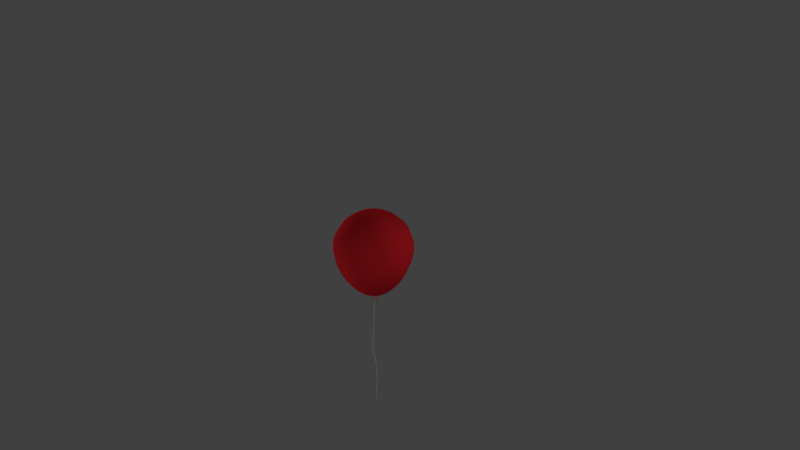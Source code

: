 # Source: balloon.blend  (saved by Blender 2.74.0; exported with 4.5.12 LTS)
import bpy
from mathutils import Matrix  # noqa: F401  (used for matrix-valued properties, if any)

bpy.ops.wm.read_factory_settings(use_empty=True)
scene = bpy.context.scene
scene.name = 'Scene'

# ---- collections
col_collection_1 = bpy.data.collections.new('Collection 1'); scene.collection.children.link(col_collection_1)

# ---- materials (node trees are filled in below, after node groups)
mat_balloon_string = bpy.data.materials.new('balloon_string')
mat_balloon_string.alpha_threshold = 0.0
mat_balloon_string.use_transparent_shadow = False
mat_balloon_string.roughness = 0.5
mat_balloon_string.specular_intensity = 0.0
mat_balloon = bpy.data.materials.new('balloon')
mat_balloon.alpha_threshold = 0.0
mat_balloon.use_transparent_shadow = False
mat_balloon.diffuse_color = (0.8, 0.02107, 0.03033, 1.0)
mat_balloon.roughness = 0.5
mat_balloon.specular_intensity = 0.3

# ---- material node trees

# ---- world
world_world = bpy.data.worlds.new('World'); scene.world = world_world
world_world.color = (0.05088, 0.05088, 0.05088)
world_world.use_sun_shadow = False
world_world.sun_shadow_jitter_overblur = 0.0
world_world.cycles.sampling_method = 'MANUAL'
world_world.cycles.sample_map_resolution = 256

# ---- cameras
cam_camera = bpy.data.cameras.new('Camera')
cam_camera.clip_end = 100.0
cam_camera.lens = 35.0
cam_camera.sensor_width = 32.0
cam_camera.sensor_height = 18.0
cam_camera.ortho_scale = 7.314
cam_camera.dof.focus_distance = 0.0
cam_camera.dof.aperture_fstop = 128.0

# ---- lights
light_lamp_002 = bpy.data.lights.new('Lamp.002', 'POINT')
light_lamp_002.transmission_factor = 0.0
light_lamp_002.cutoff_distance = 30.0
light_lamp_002.energy = 100.0
light_lamp_002.shadow_buffer_clip_start = 1.001
light_lamp_002.shadow_soft_size = 0.1
light_lamp_002.shadow_maximum_resolution = 0.006
light_lamp_002.use_absolute_resolution = True
light_lamp_002.cycles.use_multiple_importance_sampling = False
light_lamp_001 = bpy.data.lights.new('Lamp.001', 'POINT')
light_lamp_001.transmission_factor = 0.0
light_lamp_001.cutoff_distance = 30.0
light_lamp_001.energy = 100.0
light_lamp_001.shadow_buffer_clip_start = 1.001
light_lamp_001.shadow_soft_size = 0.1
light_lamp_001.shadow_maximum_resolution = 0.006
light_lamp_001.use_absolute_resolution = True
light_lamp_001.cycles.use_multiple_importance_sampling = False
light_lamp = bpy.data.lights.new('Lamp', 'POINT')
light_lamp.transmission_factor = 0.0
light_lamp.cutoff_distance = 30.0
light_lamp.energy = 100.0
light_lamp.shadow_buffer_clip_start = 1.001
light_lamp.shadow_soft_size = 0.1
light_lamp.shadow_maximum_resolution = 0.006
light_lamp.use_absolute_resolution = True
light_lamp.cycles.use_multiple_importance_sampling = False

# ---- meshes
me_sphere_001 = bpy.data.meshes.new('Sphere.001')
me_sphere_001.from_pydata([(-0.001481, -0.009966, -0.6064), (-0.005182, -0.00864, -0.6064), (-0.008094, -0.005999, -0.6064), (-0.009773, -0.002445, -0.6064), (-0.009965, 0.001481, -0.6064), (-0.00864, 0.005182, -0.6064), (-0.005999, 0.008094, -0.6064), (-0.002445, 0.009773, -0.6064), (0.001481, 0.009965, -0.6064), (0.005182, 0.00864, -0.6064), (0.008094, 0.005999, -0.6064), (0.009774, 0.002445, -0.6064), (0.009965, -0.001481, -0.6064), (0.00864, -0.005182, -0.6064), (0.005999, -0.008094, -0.6064), (0.002445, -0.009774, -0.6064), (0.009579, -0.003072, -0.6166), (0.007671, -0.006512, -0.6165), (0.004595, -0.00896, -0.6165), (0.0008169, -0.01004, -0.6165), (-0.003086, -0.009588, -0.6165), (-0.006517, -0.00767, -0.6165), (-0.008955, -0.004583, -0.6165), (-0.01003, -0.0008011, -0.6166), (-0.009574, 0.003098, -0.6166), (-0.007662, 0.006525, -0.6166), (-0.004585, 0.008962, -0.6165), (-0.0008145, 0.01004, -0.6165), (0.003079, 0.009586, -0.6165), (0.006507, 0.007678, -0.6165), (0.008948, 0.004605, -0.6166), (0.01003, 0.0008316, -0.6166), (0.01231, -0.006145, -0.6297), (0.01041, -0.009585, -0.6297), (0.007329, -0.01203, -0.6296), (0.01544, -0.008965, -0.641), (0.01354, -0.01241, -0.641), (0.01046, -0.01485, -0.6409), (0.01747, -0.01139, -0.6514), (0.01556, -0.01483, -0.6514), (0.01248, -0.01728, -0.6514), (0.02013, -0.01401, -0.6623), (0.01822, -0.01745, -0.6623), (0.01515, -0.0199, -0.6622), (0.02443, -0.01578, -0.6752), (0.02252, -0.01922, -0.6752), (0.01944, -0.02166, -0.6752), (0.02443, -0.0157, -0.6862), (0.02252, -0.01913, -0.6862), (0.01944, -0.02157, -0.6862), (0.01596, -0.01359, -0.7067), (0.01406, -0.01702, -0.7067), (0.01098, -0.01946, -0.7067), (0.01451, -0.01559, -0.7302), (0.0126, -0.01901, -0.7302), (0.009521, -0.02144, -0.7302), (0.01633, -0.01969, -0.7589), (0.01442, -0.0231, -0.7589), (0.01134, -0.02552, -0.7589), (0.01288, -0.0203, -0.7855), (0.01097, -0.0237, -0.7855), (0.007898, -0.02611, -0.7855), (0.001224, -0.01716, -0.8284), (-0.000684, -0.02055, -0.8284), (-0.00376, -0.02298, -0.8284), (0.00344, -0.02077, -0.8653), (0.001532, -0.02414, -0.8653), (-0.001544, -0.02656, -0.8653), (0.01127, -0.0279, -0.9277), (0.00936, -0.03129, -0.9277), (0.006284, -0.03367, -0.9277), (0.0009145, -0.02364, -0.9932), (-0.0009932, -0.02702, -0.9932), (-0.00407, -0.02938, -0.9932), (-0.04165, 0.004337, -1.231), (-0.04356, 0.001124, -1.231), (-0.04664, -0.001365, -1.231), (-0.05148, -0.03011, -1.427), (-0.05978, 0.0461, -1.748), (-0.06169, 0.04281, -1.748), (-0.06476, 0.04039, -1.748), (-0.03376, 0.03813, -1.928), (-0.03567, 0.03476, -1.928), (-0.03875, 0.03238, -1.928), (-0.06005, 0.04526, -2.202), (-0.06196, 0.04185, -2.202), (-0.06504, 0.03938, -2.202), (-0.04169, 0.01835, -2.355), (-0.0436, 0.01491, -2.355), (-0.04667, 0.01247, -2.355), (-0.05456, -0.03255, -1.427), (-0.04958, -0.02669, -1.427), (-0.002374, -0.008176, -0.6064), (-0.005323, -0.006645, -0.6064), (-0.007459, -0.004103, -0.6064), (-0.00846, -0.0009369, -0.6064), (-0.008174, 0.002371, -0.6064), (-0.006645, 0.005319, -0.6064), (-0.004103, 0.007458, -0.6064), (-0.0009371, 0.008459, -0.6064), (0.002371, 0.008174, -0.6064), (0.005319, 0.006644, -0.6064), (0.007457, 0.004103, -0.6064), (0.008459, 0.0009377, -0.6064), (0.008174, -0.002371, -0.6064), (0.006645, -0.00532, -0.6064), (0.004103, -0.007459, -0.6064), (0.0009361, -0.008461, -0.6064), (0.008174, -0.001667, -0.6168), (0.0066, -0.004868, -0.617), (0.004332, -0.006996, -0.6168), (0.001825, -0.008313, -0.6165), (-0.001493, -0.008379, -0.6165), (-0.004582, -0.007164, -0.6165), (-0.006973, -0.004855, -0.6165), (-0.008302, -0.00181, -0.6165), (-0.008366, 0.001505, -0.6165), (-0.007156, 0.00459, -0.6165), (-0.004857, 0.00698, -0.6165), (-0.001825, 0.008311, -0.6165), (0.001485, 0.008379, -0.6165), (0.004572, 0.007171, -0.6165), (0.006967, 0.004876, -0.6165), (0.0083, 0.00184, -0.6165), (0.01068, -0.005239, -0.6305), (0.00899, -0.008383, -0.6305), (0.00617, -0.01058, -0.6305), (0.01381, -0.008059, -0.6418), (0.01211, -0.01121, -0.6418), (0.009299, -0.0134, -0.6418), (0.01582, -0.01047, -0.6522), (0.01413, -0.01362, -0.6523), (0.01132, -0.01581, -0.6523), (0.01851, -0.01311, -0.6631), (0.01682, -0.01624, -0.6631), (0.01398, -0.01844, -0.6631), (0.02271, -0.01483, -0.6756), (0.02101, -0.01795, -0.6756), (0.01822, -0.02012, -0.6756), (0.02272, -0.01475, -0.6857), (0.02101, -0.01788, -0.6857), (0.01823, -0.02004, -0.6857), (0.01427, -0.01265, -0.7061), (0.01257, -0.01574, -0.7062), (0.00975, -0.01791, -0.7063), (0.01276, -0.01462, -0.7304), (0.01108, -0.01771, -0.7304), (0.008288, -0.01988, -0.7305), (0.01458, -0.01871, -0.7589), (0.0129, -0.02181, -0.7589), (0.01011, -0.02395, -0.759), (0.01118, -0.01934, -0.785), (0.009482, -0.02242, -0.785), (0.00668, -0.02457, -0.7851), (-0.0005091, -0.01618, -0.8282), (-0.00219, -0.01924, -0.8282), (-0.004997, -0.02141, -0.8283), (0.001719, -0.0198, -0.8656), (3.728e-05, -0.02285, -0.8656), (-0.002764, -0.02501, -0.8656), (0.009527, -0.02692, -0.9277), (0.007842, -0.02999, -0.9277), (0.005057, -0.03209, -0.9277), (-0.0007793, -0.02267, -0.9927), (-0.002467, -0.02573, -0.9927), (-0.005275, -0.02784, -0.9927), (-0.04338, 0.005332, -1.23), (-0.04508, 0.002413, -1.231), (-0.04788, 0.0001984, -1.231), (-0.05297, -0.02878, -1.427), (-0.06151, 0.04709, -1.748), (-0.06321, 0.04411, -1.748), (-0.066, 0.04196, -1.748), (-0.0355, 0.03912, -1.928), (-0.0372, 0.03606, -1.928), (-0.03998, 0.03396, -1.928), (-0.0618, 0.04624, -2.202), (-0.06348, 0.04314, -2.202), (-0.06628, 0.04094, -2.202), (-0.04339, 0.0193, -2.356), (-0.04507, 0.01618, -2.356), (-0.04788, 0.01398, -2.356), (-0.0558, -0.03098, -1.427), (-0.05131, -0.0257, -1.427)], [], [(14, 15, 31, 30), (3, 4, 20, 19), (5, 6, 22, 21), (7, 8, 24, 23), (9, 10, 26, 25), (11, 12, 28, 27), (0, 1, 17, 16), (13, 14, 30, 29), (2, 3, 19, 18), (15, 0, 16, 31), (4, 5, 21, 20), (6, 7, 23, 22), (8, 9, 25, 24), (10, 11, 27, 26), (12, 13, 29, 28), (1, 2, 18, 17), (32, 33, 36, 35), (33, 34, 37, 36), (35, 36, 39, 38), (36, 37, 40, 39), (38, 39, 42, 41), (39, 40, 43, 42), (41, 42, 45, 44), (42, 43, 46, 45), (44, 45, 48, 47), (45, 46, 49, 48), (47, 48, 51, 50), (48, 49, 52, 51), (50, 51, 54, 53), (51, 52, 55, 54), (53, 54, 57, 56), (54, 55, 58, 57), (56, 57, 60, 59), (57, 58, 61, 60), (59, 60, 63, 62), (60, 61, 64, 63), (62, 63, 66, 65), (63, 64, 67, 66), (65, 66, 69, 68), (66, 67, 70, 69), (68, 69, 72, 71), (69, 70, 73, 72), (71, 72, 75, 74), (72, 73, 76, 75), (78, 79, 82, 81), (79, 80, 83, 82), (81, 82, 85, 84), (82, 83, 86, 85), (84, 85, 88, 87), (85, 86, 89, 88), (16, 17, 33, 32), (17, 18, 34, 33), (74, 75, 77, 91), (75, 76, 90, 77), (91, 77, 79, 78), (77, 90, 80, 79), (122, 123, 107, 106), (111, 112, 96, 95), (113, 114, 98, 97), (115, 116, 100, 99), (117, 118, 102, 101), (119, 120, 104, 103), (108, 109, 93, 92), (121, 122, 106, 105), (110, 111, 95, 94), (123, 108, 92, 107), (112, 113, 97, 96), (114, 115, 99, 98), (116, 117, 101, 100), (118, 119, 103, 102), (120, 121, 105, 104), (109, 110, 94, 93), (127, 128, 125, 124), (128, 129, 126, 125), (130, 131, 128, 127), (131, 132, 129, 128), (133, 134, 131, 130), (134, 135, 132, 131), (136, 137, 134, 133), (137, 138, 135, 134), (139, 140, 137, 136), (140, 141, 138, 137), (142, 143, 140, 139), (143, 144, 141, 140), (145, 146, 143, 142), (146, 147, 144, 143), (148, 149, 146, 145), (149, 150, 147, 146), (151, 152, 149, 148), (152, 153, 150, 149), (154, 155, 152, 151), (155, 156, 153, 152), (157, 158, 155, 154), (158, 159, 156, 155), (160, 161, 158, 157), (161, 162, 159, 158), (163, 164, 161, 160), (164, 165, 162, 161), (166, 167, 164, 163), (167, 168, 165, 164), (173, 174, 171, 170), (174, 175, 172, 171), (176, 177, 174, 173), (177, 178, 175, 174), (179, 180, 177, 176), (180, 181, 178, 177), (124, 125, 109, 108), (125, 126, 110, 109), (183, 169, 167, 166), (169, 182, 168, 167), (170, 171, 169, 183), (171, 172, 182, 169), (0, 15, 107, 92), (15, 14, 106, 107), (14, 13, 105, 106), (13, 12, 104, 105), (12, 11, 103, 104), (11, 10, 102, 103), (10, 9, 101, 102), (9, 8, 100, 101), (8, 7, 99, 100), (7, 6, 98, 99), (6, 5, 97, 98), (5, 4, 96, 97), (4, 3, 95, 96), (3, 2, 94, 95), (2, 1, 93, 94), (1, 0, 92, 93), (31, 16, 108, 123), (30, 31, 123, 122), (29, 30, 122, 121), (28, 29, 121, 120), (27, 28, 120, 119), (26, 27, 119, 118), (25, 26, 118, 117), (24, 25, 117, 116), (23, 24, 116, 115), (22, 23, 115, 114), (21, 22, 114, 113), (20, 21, 113, 112), (19, 20, 112, 111), (18, 19, 111, 110), (32, 35, 127, 124), (37, 34, 126, 129), (35, 38, 130, 127), (40, 37, 129, 132), (38, 41, 133, 130), (43, 40, 132, 135), (41, 44, 136, 133), (46, 43, 135, 138), (44, 47, 139, 136), (49, 46, 138, 141), (47, 50, 142, 139), (52, 49, 141, 144), (50, 53, 145, 142), (55, 52, 144, 147), (53, 56, 148, 145), (58, 55, 147, 150), (56, 59, 151, 148), (61, 58, 150, 153), (59, 62, 154, 151), (64, 61, 153, 156), (62, 65, 157, 154), (67, 64, 156, 159), (65, 68, 160, 157), (70, 67, 159, 162), (68, 71, 163, 160), (73, 70, 162, 165), (71, 74, 166, 163), (76, 73, 165, 168), (91, 78, 170, 183), (80, 90, 182, 172), (78, 81, 173, 170), (83, 80, 172, 175), (81, 84, 176, 173), (86, 83, 175, 178), (88, 89, 181, 180), (87, 88, 180, 179), (84, 87, 179, 176), (89, 86, 178, 181), (16, 32, 124, 108), (34, 18, 110, 126), (74, 91, 183, 166), (90, 76, 168, 182)])
me_sphere_001.polygons.foreach_set('use_smooth', [True] * 184)
me_sphere_001.materials.append(mat_balloon_string)
me_sphere_001.use_remesh_preserve_volume = False
me_sphere_001.use_remesh_preserve_attributes = False
me_sphere_001.use_mirror_vertex_groups = False
me_sphere_001.update()
me_sphere = bpy.data.meshes.new('Sphere')
me_sphere.from_pydata([(-0.1146, -8.997e-10, 0.5835), (-0.2262, -1.247e-09, 0.5459), (-0.3283, -1.553e-09, 0.4832), (-0.4145, -1.771e-09, 0.3994), (-0.48, -1.863e-09, 0.2997), (-0.5183, -1.856e-09, 0.1848), (-0.5223, -1.785e-09, 0.05633), (-0.4971, -1.641e-09, -0.0714), (-0.4514, -1.439e-09, -0.1895), (-0.394, -1.206e-09, -0.2948), (-0.3306, -1.004e-09, -0.3851), (-0.2641, -9.094e-10, -0.4569), (-0.1975, -9.045e-10, -0.5113), (-0.1318, -9.547e-10, -0.55), (-0.06644, -9.784e-10, -0.5729), (-0.1058, 0.04384, 0.5835), (-0.209, 0.08657, 0.5459), (-0.3033, 0.1256, 0.4832), (-0.383, 0.1586, 0.3994), (-0.4434, 0.1837, 0.2997), (-0.4789, 0.1984, 0.1848), (-0.4826, 0.1999, 0.05633), (-0.4593, 0.1902, -0.0714), (-0.4171, 0.1728, -0.1895), (-0.364, 0.1508, -0.2948), (-0.3054, 0.1265, -0.3851), (-0.244, 0.1011, -0.4569), (-0.1825, 0.07558, -0.5113), (-0.1218, 0.05044, -0.55), (-0.06138, 0.02542, -0.5729), (-0.08101, 0.08101, 0.5835), (-0.16, 0.16, 0.5459), (-0.2321, 0.2321, 0.4832), (-0.2931, 0.2931, 0.3994), (-0.3394, 0.3394, 0.2997), (-0.3665, 0.3665, 0.1848), (-0.3694, 0.3694, 0.05633), (-0.3515, 0.3515, -0.0714), (-0.3192, 0.3192, -0.1895), (-0.2786, 0.2786, -0.2948), (-0.2338, 0.2338, -0.3851), (-0.1867, 0.1867, -0.4569), (-0.1397, 0.1397, -0.5113), (-0.0932, 0.0932, -0.55), (-0.04698, 0.04698, -0.5729), (-0.04384, 0.1058, 0.5835), (-0.08657, 0.209, 0.5459), (-0.1256, 0.3033, 0.4832), (-0.1586, 0.383, 0.3994), (-0.1837, 0.4434, 0.2997), (-0.1984, 0.4789, 0.1848), (-0.1999, 0.4826, 0.05633), (-0.1902, 0.4593, -0.0714), (-0.1728, 0.4171, -0.1895), (-0.1508, 0.364, -0.2948), (-0.1265, 0.3054, -0.3851), (-0.1011, 0.244, -0.4569), (-0.07558, 0.1825, -0.5113), (-0.05044, 0.1218, -0.55), (-0.02542, 0.06138, -0.5729), (1.786e-07, 0.1146, 0.5835), (2.009e-07, 0.2262, 0.5459), (2.012e-07, 0.3283, 0.4832), (2.095e-07, 0.4145, 0.3994), (2.17e-07, 0.48, 0.2997), (1.984e-07, 0.5183, 0.1848), (1.958e-07, 0.5223, 0.05633), (2.224e-07, 0.4971, -0.0714), (1.893e-07, 0.4514, -0.1895), (2.119e-07, 0.394, -0.2948), (1.958e-07, 0.3306, -0.3851), (1.877e-07, 0.2641, -0.4569), (1.804e-07, 0.1975, -0.5113), (1.849e-07, 0.1318, -0.55), (1.667e-07, 0.06644, -0.5729), (0.04384, 0.1058, 0.5835), (0.08657, 0.209, 0.5459), (0.1256, 0.3033, 0.4832), (0.1586, 0.383, 0.3994), (0.1837, 0.4434, 0.2997), (0.1984, 0.4789, 0.1848), (0.1999, 0.4826, 0.05633), (0.1902, 0.4593, -0.0714), (0.1728, 0.4171, -0.1895), (0.1508, 0.364, -0.2948), (0.1265, 0.3054, -0.3851), (0.1011, 0.244, -0.4569), (0.07558, 0.1825, -0.5113), (0.05044, 0.1218, -0.55), (0.02542, 0.06138, -0.5729), (0.08101, 0.08101, 0.5835), (0.16, 0.16, 0.5459), (0.2321, 0.2321, 0.4832), (0.2931, 0.2931, 0.3994), (0.3394, 0.3394, 0.2997), (0.3665, 0.3665, 0.1848), (0.3694, 0.3694, 0.05633), (0.3515, 0.3515, -0.0714), (0.3192, 0.3192, -0.1895), (0.2786, 0.2786, -0.2948), (0.2338, 0.2338, -0.3851), (0.1867, 0.1867, -0.4569), (0.1397, 0.1397, -0.5113), (0.0932, 0.0932, -0.55), (0.04698, 0.04698, -0.5729), (0.1058, 0.04384, 0.5835), (0.209, 0.08657, 0.5459), (0.3033, 0.1256, 0.4832), (0.383, 0.1586, 0.3994), (0.4434, 0.1837, 0.2997), (0.4789, 0.1984, 0.1848), (0.4826, 0.1999, 0.05633), (0.4593, 0.1902, -0.0714), (0.4171, 0.1728, -0.1895), (0.364, 0.1508, -0.2948), (0.3054, 0.1265, -0.3851), (0.244, 0.1011, -0.4569), (0.1825, 0.07558, -0.5113), (0.1218, 0.05044, -0.55), (0.06138, 0.02542, -0.5729), (0.1146, -4.143e-08, 0.5835), (0.2262, -6.847e-08, 0.5459), (0.3283, -8.636e-08, 0.4832), (0.4145, -5.097e-08, 0.3994), (0.48, -1.363e-07, 0.2997), (0.5183, -1.158e-07, 0.1848), (0.5223, -7.822e-08, 0.05633), (0.4971, -1.174e-07, -0.0714), (0.4514, -6.75e-08, -0.1895), (0.394, -1.133e-07, -0.2948), (0.3306, -9.361e-08, -0.3851), (0.2641, -3.225e-08, -0.4569), (0.1975, -5.722e-08, -0.5113), (0.1318, -6.065e-08, -0.55), (0.06644, -1.941e-08, -0.5729), (0.1058, -0.04384, 0.5835), (0.209, -0.08657, 0.5459), (0.3033, -0.1256, 0.4832), (0.383, -0.1586, 0.3994), (0.4434, -0.1837, 0.2997), (0.4789, -0.1984, 0.1848), (0.4826, -0.1999, 0.05633), (0.4593, -0.1902, -0.0714), (0.4171, -0.1728, -0.1895), (0.364, -0.1508, -0.2948), (0.3054, -0.1265, -0.3851), (0.244, -0.1011, -0.4569), (0.1825, -0.07558, -0.5113), (0.1218, -0.05044, -0.55), (0.06138, -0.02542, -0.5729), (0.08101, -0.08101, 0.5835), (0.16, -0.16, 0.5459), (0.2321, -0.2321, 0.4832), (0.2931, -0.2931, 0.3994), (0.3394, -0.3394, 0.2997), (0.3665, -0.3665, 0.1848), (0.3694, -0.3694, 0.05633), (0.3515, -0.3515, -0.0714), (0.3192, -0.3192, -0.1895), (0.2786, -0.2786, -0.2948), (0.2338, -0.2338, -0.3851), (0.1867, -0.1867, -0.4569), (0.1397, -0.1397, -0.5113), (0.0932, -0.0932, -0.55), (0.04698, -0.04698, -0.5729), (0.04384, -0.1058, 0.5835), (0.08657, -0.209, 0.5459), (0.1256, -0.3033, 0.4832), (0.1586, -0.383, 0.3994), (0.1837, -0.4434, 0.2997), (0.1984, -0.4789, 0.1848), (0.1999, -0.4826, 0.05633), (0.1902, -0.4593, -0.0714), (0.1728, -0.4171, -0.1895), (0.1508, -0.364, -0.2948), (0.1265, -0.3054, -0.3851), (0.1011, -0.244, -0.4569), (0.07558, -0.1825, -0.5113), (0.05044, -0.1218, -0.55), (0.02542, -0.06138, -0.5729), (1.173e-07, -0.1146, 0.5835), (7.753e-08, -0.2262, 0.5459), (1.63e-08, -0.3283, 0.4832), (2.608e-08, -0.4145, 0.3994), (-7.544e-08, -0.48, 0.2997), (-3.562e-08, -0.5183, 0.1848), (2.119e-08, -0.5223, 0.05633), (-2.957e-08, -0.4971, -0.0714), (3.842e-08, -0.4514, -0.1895), (-4.191e-09, -0.394, -0.2948), (-5.588e-09, -0.3306, -0.3851), (7.078e-08, -0.2641, -0.4569), (6.938e-08, -0.1975, -0.5113), (8.219e-08, -0.1318, -0.55), (1.388e-07, -0.06644, -0.5729), (-0.04384, -0.1058, 0.5835), (-0.08657, -0.209, 0.5459), (-0.1256, -0.3033, 0.4832), (-0.1586, -0.383, 0.3994), (-0.1837, -0.4434, 0.2997), (-0.1984, -0.4789, 0.1848), (-0.1999, -0.4826, 0.05633), (-0.1902, -0.4593, -0.0714), (-0.1728, -0.4171, -0.1895), (-0.1508, -0.364, -0.2948), (-0.1265, -0.3054, -0.3851), (-0.1011, -0.244, -0.4569), (-0.07558, -0.1825, -0.5113), (-0.05044, -0.1218, -0.55), (-0.02542, -0.06138, -0.5729), (3.283e-08, -1.344e-07, 0.5946), (-0.08101, -0.08101, 0.5835), (-0.16, -0.16, 0.5459), (-0.2321, -0.2321, 0.4832), (-0.2931, -0.2931, 0.3994), (-0.3394, -0.3394, 0.2997), (-0.3665, -0.3665, 0.1848), (-0.3694, -0.3694, 0.05633), (-0.3515, -0.3515, -0.0714), (-0.3192, -0.3192, -0.1895), (-0.2786, -0.2786, -0.2948), (-0.2338, -0.2338, -0.3851), (-0.1867, -0.1867, -0.4569), (-0.1397, -0.1397, -0.5113), (-0.0932, -0.0932, -0.55), (-0.04698, -0.04698, -0.5729), (-0.03047, -3.159e-09, -0.5889), (-0.1058, -0.04384, 0.5835), (-0.209, -0.08657, 0.5459), (-0.3033, -0.1256, 0.4832), (-0.383, -0.1586, 0.3994), (-0.4434, -0.1837, 0.2997), (-0.4789, -0.1984, 0.1848), (-0.4826, -0.1999, 0.05633), (-0.4593, -0.1902, -0.0714), (-0.4171, -0.1728, -0.1895), (-0.364, -0.1508, -0.2948), (-0.3054, -0.1265, -0.3851), (-0.244, -0.1011, -0.4569), (-0.1825, -0.07558, -0.5113), (-0.1218, -0.05044, -0.55), (-0.06138, -0.02542, -0.5729), (-0.02815, 0.01166, -0.5889), (-0.02154, 0.02154, -0.5889), (-0.01166, 0.02815, -0.5889), (1.588e-07, 0.03047, -0.5889), (0.01166, 0.02815, -0.5889), (0.02154, 0.02154, -0.5889), (0.02815, 0.01166, -0.5889), (0.03047, -1.161e-08, -0.5889), (0.02815, -0.01166, -0.5889), (0.02154, -0.02154, -0.5889), (0.01166, -0.02815, -0.5889), (1.46e-07, -0.03047, -0.5889), (-0.01166, -0.02815, -0.5889), (-0.02154, -0.02154, -0.5889), (-0.02815, -0.01166, -0.5889), (-0.01516, -0.005379, -0.5975), (-0.01606, 0.0008311, -0.5975), (-0.01452, 0.006915, -0.5975), (-0.01077, 0.01195, -0.5975), (-0.005379, 0.01516, -0.5975), (0.0008313, 0.01606, -0.5975), (0.006915, 0.01452, -0.5975), (0.01195, 0.01077, -0.5975), (0.01516, 0.005379, -0.5975), (0.01606, -0.0008311, -0.5975), (0.01452, -0.006915, -0.5975), (0.01077, -0.01195, -0.5975), (0.005379, -0.01516, -0.5975), (-0.000831, -0.01606, -0.5975), (-0.006914, -0.01452, -0.5975), (-0.01195, -0.01077, -0.5975), (-0.00136, -0.009148, -0.6068), (-0.004757, -0.007931, -0.6068), (-0.00743, -0.005507, -0.6068), (-0.008972, -0.002245, -0.6068), (-0.009148, 0.00136, -0.6068), (-0.007931, 0.004757, -0.6068), (-0.005507, 0.00743, -0.6068), (-0.002244, 0.008972, -0.6068), (0.00136, 0.009148, -0.6068), (0.004757, 0.007931, -0.6068), (0.00743, 0.005507, -0.6068), (0.008972, 0.002245, -0.6068), (0.009148, -0.00136, -0.6068), (0.007931, -0.004757, -0.6068), (0.005507, -0.00743, -0.6068), (0.002245, -0.008972, -0.6068), (0.008793, -0.00282, -0.6161), (0.007042, -0.005978, -0.6161), (0.004218, -0.008225, -0.6161), (0.0007499, -0.009217, -0.6161), (-0.002833, -0.008801, -0.6161), (-0.005983, -0.007041, -0.6161), (-0.00822, -0.004207, -0.6161), (-0.009206, -0.0007352, -0.6161), (-0.008789, 0.002845, -0.6161), (-0.007033, 0.00599, -0.6161), (-0.004209, 0.008227, -0.6161), (-0.0007476, 0.009215, -0.6161), (0.002826, 0.0088, -0.6161), (0.005973, 0.007049, -0.6161), (0.008214, 0.004227, -0.6161), (0.009205, 0.0007637, -0.6161), (0.007805, -0.01088, -0.6278), (0.003046, -0.01315, -0.6277), (-0.002191, -0.01333, -0.6277), (-0.007083, -0.01139, -0.6278), (-0.01087, -0.007663, -0.6279), (-0.01296, -0.002783, -0.628), (-0.01303, 0.002462, -0.6281), (-0.0111, 0.007299, -0.6281), (-0.007529, 0.01105, -0.6281), (-0.002914, 0.01317, -0.628), (0.002095, 0.01334, -0.628), (0.006821, 0.01153, -0.6281), (0.01061, 0.008012, -0.6281), (0.01284, 0.003311, -0.6281), (0.01311, -0.001919, -0.628), (0.01134, -0.006915, -0.6279), (-0.01337, -0.01802, -0.6605), (-0.01979, -0.008629, -0.6617), (-0.02173, 0.001953, -0.6631), (-0.019, 0.01125, -0.6644), (-0.01324, 0.01783, -0.6654), (-0.006101, 0.0214, -0.6668), (0.001149, 0.02222, -0.668), (0.008344, 0.02244, -0.666), (0.01547, 0.01942, -0.665), (0.02126, 0.01421, -0.6643), (0.02405, 0.006938, -0.6636), (0.01834, -0.001881, -0.6623), (0.009335, -0.01096, -0.6615), (0.001394, -0.01886, -0.6606), (-0.00185, -0.02428, -0.6589), (-0.005515, -0.02421, -0.6587), (-0.02591, 0.007931, -0.6786), (-0.02036, 0.01632, -0.6795), (-0.01194, 0.02257, -0.6801), (-0.002675, 0.02478, -0.6821), (0.006384, 0.0258, -0.6811), (0.01668, 0.02319, -0.6794), (0.02578, 0.017, -0.6787), (0.02659, 0.007921, -0.6777), (0.02044, -0.004102, -0.6767), (0.01582, -0.01635, -0.6761), (0.007151, -0.0266, -0.675), (0.003947, -0.03286, -0.6733), (-0.004256, -0.03293, -0.6731), (-0.01524, -0.0265, -0.6747), (-0.02352, -0.01586, -0.6762), (-0.02768, -0.003618, -0.6771)], [], [(6, 5, 20, 21), (4, 3, 18, 19), (2, 1, 16, 17), (13, 12, 27, 28), (11, 10, 25, 26), (9, 8, 23, 24), (7, 6, 21, 22), (5, 4, 19, 20), (3, 2, 17, 18), (14, 13, 28, 29), (1, 0, 15, 16), (12, 11, 26, 27), (10, 9, 24, 25), (8, 7, 22, 23), (16, 15, 30, 31), (27, 26, 41, 42), (25, 24, 39, 40), (23, 22, 37, 38), (21, 20, 35, 36), (19, 18, 33, 34), (17, 16, 31, 32), (28, 27, 42, 43), (26, 25, 40, 41), (24, 23, 38, 39), (22, 21, 36, 37), (20, 19, 34, 35), (18, 17, 32, 33), (29, 28, 43, 44), (31, 30, 45, 46), (42, 41, 56, 57), (40, 39, 54, 55), (38, 37, 52, 53), (36, 35, 50, 51), (34, 33, 48, 49), (32, 31, 46, 47), (43, 42, 57, 58), (41, 40, 55, 56), (39, 38, 53, 54), (37, 36, 51, 52), (35, 34, 49, 50), (33, 32, 47, 48), (44, 43, 58, 59), (46, 45, 60, 61), (57, 56, 71, 72), (55, 54, 69, 70), (53, 52, 67, 68), (51, 50, 65, 66), (49, 48, 63, 64), (47, 46, 61, 62), (58, 57, 72, 73), (56, 55, 70, 71), (54, 53, 68, 69), (52, 51, 66, 67), (50, 49, 64, 65), (48, 47, 62, 63), (59, 58, 73, 74), (61, 60, 75, 76), (72, 71, 86, 87), (70, 69, 84, 85), (68, 67, 82, 83), (66, 65, 80, 81), (64, 63, 78, 79), (62, 61, 76, 77), (73, 72, 87, 88), (71, 70, 85, 86), (69, 68, 83, 84), (67, 66, 81, 82), (65, 64, 79, 80), (63, 62, 77, 78), (74, 73, 88, 89), (76, 75, 90, 91), (87, 86, 101, 102), (85, 84, 99, 100), (83, 82, 97, 98), (81, 80, 95, 96), (79, 78, 93, 94), (77, 76, 91, 92), (88, 87, 102, 103), (86, 85, 100, 101), (84, 83, 98, 99), (82, 81, 96, 97), (80, 79, 94, 95), (78, 77, 92, 93), (89, 88, 103, 104), (91, 90, 105, 106), (102, 101, 116, 117), (100, 99, 114, 115), (98, 97, 112, 113), (96, 95, 110, 111), (94, 93, 108, 109), (92, 91, 106, 107), (103, 102, 117, 118), (101, 100, 115, 116), (99, 98, 113, 114), (97, 96, 111, 112), (95, 94, 109, 110), (93, 92, 107, 108), (104, 103, 118, 119), (106, 105, 120, 121), (117, 116, 131, 132), (115, 114, 129, 130), (113, 112, 127, 128), (111, 110, 125, 126), (109, 108, 123, 124), (107, 106, 121, 122), (118, 117, 132, 133), (116, 115, 130, 131), (114, 113, 128, 129), (112, 111, 126, 127), (110, 109, 124, 125), (108, 107, 122, 123), (119, 118, 133, 134), (121, 120, 135, 136), (132, 131, 146, 147), (130, 129, 144, 145), (128, 127, 142, 143), (126, 125, 140, 141), (124, 123, 138, 139), (122, 121, 136, 137), (133, 132, 147, 148), (131, 130, 145, 146), (129, 128, 143, 144), (127, 126, 141, 142), (125, 124, 139, 140), (123, 122, 137, 138), (134, 133, 148, 149), (136, 135, 150, 151), (147, 146, 161, 162), (145, 144, 159, 160), (143, 142, 157, 158), (141, 140, 155, 156), (139, 138, 153, 154), (137, 136, 151, 152), (148, 147, 162, 163), (146, 145, 160, 161), (144, 143, 158, 159), (142, 141, 156, 157), (140, 139, 154, 155), (138, 137, 152, 153), (149, 148, 163, 164), (151, 150, 165, 166), (162, 161, 176, 177), (160, 159, 174, 175), (158, 157, 172, 173), (156, 155, 170, 171), (154, 153, 168, 169), (152, 151, 166, 167), (163, 162, 177, 178), (161, 160, 175, 176), (159, 158, 173, 174), (157, 156, 171, 172), (155, 154, 169, 170), (153, 152, 167, 168), (164, 163, 178, 179), (166, 165, 180, 181), (177, 176, 191, 192), (175, 174, 189, 190), (173, 172, 187, 188), (171, 170, 185, 186), (169, 168, 183, 184), (167, 166, 181, 182), (178, 177, 192, 193), (176, 175, 190, 191), (174, 173, 188, 189), (172, 171, 186, 187), (170, 169, 184, 185), (168, 167, 182, 183), (179, 178, 193, 194), (181, 180, 195, 196), (192, 191, 206, 207), (190, 189, 204, 205), (188, 187, 202, 203), (186, 185, 200, 201), (184, 183, 198, 199), (182, 181, 196, 197), (193, 192, 207, 208), (191, 190, 205, 206), (189, 188, 203, 204), (187, 186, 201, 202), (185, 184, 199, 200), (183, 182, 197, 198), (194, 193, 208, 209), (196, 195, 211, 212), (207, 206, 222, 223), (205, 204, 220, 221), (203, 202, 218, 219), (201, 200, 216, 217), (199, 198, 214, 215), (197, 196, 212, 213), (208, 207, 223, 224), (206, 205, 221, 222), (204, 203, 219, 220), (202, 201, 217, 218), (200, 199, 215, 216), (198, 197, 213, 214), (209, 208, 224, 225), (212, 211, 227, 228), (223, 222, 238, 239), (221, 220, 236, 237), (219, 218, 234, 235), (217, 216, 232, 233), (215, 214, 230, 231), (213, 212, 228, 229), (224, 223, 239, 240), (222, 221, 237, 238), (220, 219, 235, 236), (218, 217, 233, 234), (216, 215, 231, 232), (214, 213, 229, 230), (225, 224, 240, 241), (225, 241, 256, 255), (0, 210, 15), (134, 149, 250, 249), (15, 210, 30), (44, 59, 244, 243), (30, 210, 45), (14, 29, 242, 226), (45, 210, 60), (209, 225, 255, 254), (60, 210, 75), (119, 134, 249, 248), (75, 210, 90), (194, 209, 254, 253), (90, 210, 105), (29, 44, 243, 242), (105, 210, 120), (104, 119, 248, 247), (120, 210, 135), (179, 194, 253, 252), (135, 210, 150), (241, 14, 226, 256), (150, 210, 165), (89, 104, 247, 246), (165, 210, 180), (164, 179, 252, 251), (180, 210, 195), (74, 89, 246, 245), (195, 210, 211), (149, 164, 251, 250), (211, 210, 227), (228, 227, 0, 1), (239, 238, 11, 12), (237, 236, 9, 10), (235, 234, 7, 8), (233, 232, 5, 6), (231, 230, 3, 4), (59, 74, 245, 244), (229, 228, 1, 2), (240, 239, 12, 13), (227, 210, 0), (238, 237, 10, 11), (236, 235, 8, 9), (234, 233, 6, 7), (232, 231, 4, 5), (230, 229, 2, 3), (241, 240, 13, 14), (247, 248, 264, 263), (248, 249, 265, 264), (249, 250, 266, 265), (250, 251, 267, 266), (251, 252, 268, 267), (252, 253, 269, 268), (226, 242, 258, 257), (253, 254, 270, 269), (242, 243, 259, 258), (254, 255, 271, 270), (243, 244, 260, 259), (255, 256, 272, 271), (244, 245, 261, 260), (256, 226, 257, 272), (245, 246, 262, 261), (246, 247, 263, 262), (272, 257, 273, 288), (261, 262, 278, 277), (263, 264, 280, 279), (265, 266, 282, 281), (267, 268, 284, 283), (269, 270, 286, 285), (258, 259, 275, 274), (271, 272, 288, 287), (260, 261, 277, 276), (262, 263, 279, 278), (264, 265, 281, 280), (266, 267, 283, 282), (268, 269, 285, 284), (257, 258, 274, 273), (270, 271, 287, 286), (259, 260, 276, 275), (287, 288, 304, 303), (276, 277, 293, 292), (278, 279, 295, 294), (280, 281, 297, 296), (282, 283, 299, 298), (284, 285, 301, 300), (273, 274, 290, 289), (286, 287, 303, 302), (275, 276, 292, 291), (288, 273, 289, 304), (277, 278, 294, 293), (279, 280, 296, 295), (281, 282, 298, 297), (283, 284, 300, 299), (285, 286, 302, 301), (274, 275, 291, 290), (302, 303, 319, 318), (291, 292, 308, 307), (304, 289, 305, 320), (293, 294, 310, 309), (295, 296, 312, 311), (297, 298, 314, 313), (299, 300, 316, 315), (301, 302, 318, 317), (290, 291, 307, 306), (303, 304, 320, 319), (292, 293, 309, 308), (294, 295, 311, 310), (296, 297, 313, 312), (298, 299, 315, 314), (300, 301, 317, 316), (289, 290, 306, 305), (317, 318, 334, 333), (306, 307, 323, 322), (319, 320, 336, 335), (308, 309, 325, 324), (310, 311, 327, 326), (312, 313, 329, 328), (314, 315, 331, 330), (316, 317, 333, 332), (305, 306, 322, 321), (318, 319, 335, 334), (307, 308, 324, 323), (320, 305, 321, 336), (309, 310, 326, 325), (311, 312, 328, 327), (313, 314, 330, 329), (315, 316, 332, 331), (332, 333, 349, 348), (321, 322, 338, 337), (334, 335, 351, 350), (323, 324, 340, 339), (336, 321, 337, 352), (325, 326, 342, 341), (327, 328, 344, 343), (329, 330, 346, 345), (331, 332, 348, 347), (333, 334, 350, 349), (322, 323, 339, 338), (335, 336, 352, 351), (324, 325, 341, 340), (326, 327, 343, 342), (328, 329, 345, 344), (330, 331, 347, 346)])
me_sphere.polygons.foreach_set('use_smooth', [True] * 352)
me_sphere.materials.append(mat_balloon)
me_sphere.use_remesh_preserve_volume = False
me_sphere.use_remesh_preserve_attributes = False
me_sphere.use_mirror_vertex_groups = False
me_sphere.update()

# ---- objects
ob_lamp_002 = bpy.data.objects.new('Lamp.002', light_lamp_002)
ob_lamp_001 = bpy.data.objects.new('Lamp.001', light_lamp_001)
ob_balloon_string = bpy.data.objects.new('balloon_string', me_sphere_001)
ob_balloon = bpy.data.objects.new('balloon', me_sphere)
ob_lamp = bpy.data.objects.new('Lamp', light_lamp)
ob_camera = bpy.data.objects.new('Camera', cam_camera)

# ---- transforms, parenting, visibility, modifiers, constraints
ob_lamp_002.location = (-1.366, -4.933, -1.025)
ob_lamp_002.rotation_euler = (0.6503, 0.05522, 1.866)
ob_lamp_002.lock_rotations_4d = False
ob_lamp_002.empty_display_type = 'ARROWS'
ob_lamp_002.color = (0.0, 0.0, 0.0, 0.0)
ob_lamp_002.lineart.crease_threshold = 0.0
ob_lamp_001.location = (-4.089, 1.005, 1.661)
ob_lamp_001.rotation_euler = (0.6503, 0.05522, 1.866)
ob_lamp_001.lock_rotations_4d = False
ob_lamp_001.empty_display_type = 'ARROWS'
ob_lamp_001.color = (0.0, 0.0, 0.0, 0.0)
ob_lamp_001.lineart.crease_threshold = 0.0
ob_balloon_string.location = (0.0, 0.0, 0.0)
ob_balloon_string.lineart.crease_threshold = 0.0
ob_balloon.location = (0.0, 0.0, 0.0)
ob_balloon.lineart.crease_threshold = 0.0
ob_lamp.location = (4.076, 1.005, 1.661)
ob_lamp.rotation_euler = (0.6503, 0.05522, 1.866)
ob_lamp.lock_rotations_4d = False
ob_lamp.empty_display_type = 'ARROWS'
ob_lamp.color = (0.0, 0.0, 0.0, 0.0)
ob_lamp.lineart.crease_threshold = 0.0
ob_camera.location = (7.481, -6.508, 5.344)
ob_camera.rotation_euler = (1.109, 0.01082, 0.8149)
ob_camera.lock_rotations_4d = False
ob_camera.empty_display_type = 'ARROWS'
ob_camera.color = (0.0, 0.0, 0.0, 0.0)
ob_camera.display_type = 'WIRE'
ob_camera.lineart.crease_threshold = 0.0

# ---- collection membership
col_collection_1.objects.link(ob_lamp_002)
col_collection_1.objects.link(ob_lamp_001)
col_collection_1.objects.link(ob_balloon_string)
col_collection_1.objects.link(ob_balloon)
col_collection_1.objects.link(ob_lamp)
col_collection_1.objects.link(ob_camera)

# ---- scene / render settings (as saved in the file)
scene.camera = ob_camera
scene.frame_start = 1; scene.frame_end = 250; scene.frame_set(1)
scene.render.engine = 'BLENDER_EEVEE_NEXT'
scene.render.resolution_percentage = 50
scene.render.dither_intensity = 0.0
scene.cycles.use_denoising = False
scene.cycles.samples = 10
scene.cycles.sampling_pattern = 'TABULATED_SOBOL'
scene.cycles.light_sampling_threshold = 0.0
scene.cycles.use_adaptive_sampling = False
scene.cycles.use_light_tree = False
scene.cycles.blur_glossy = 0.0
scene.cycles.pixel_filter_type = 'GAUSSIAN'
scene.cycles.sample_clamp_indirect = 0.0
scene.view_settings.view_transform = 'Standard'
bpy.context.view_layer.update()
